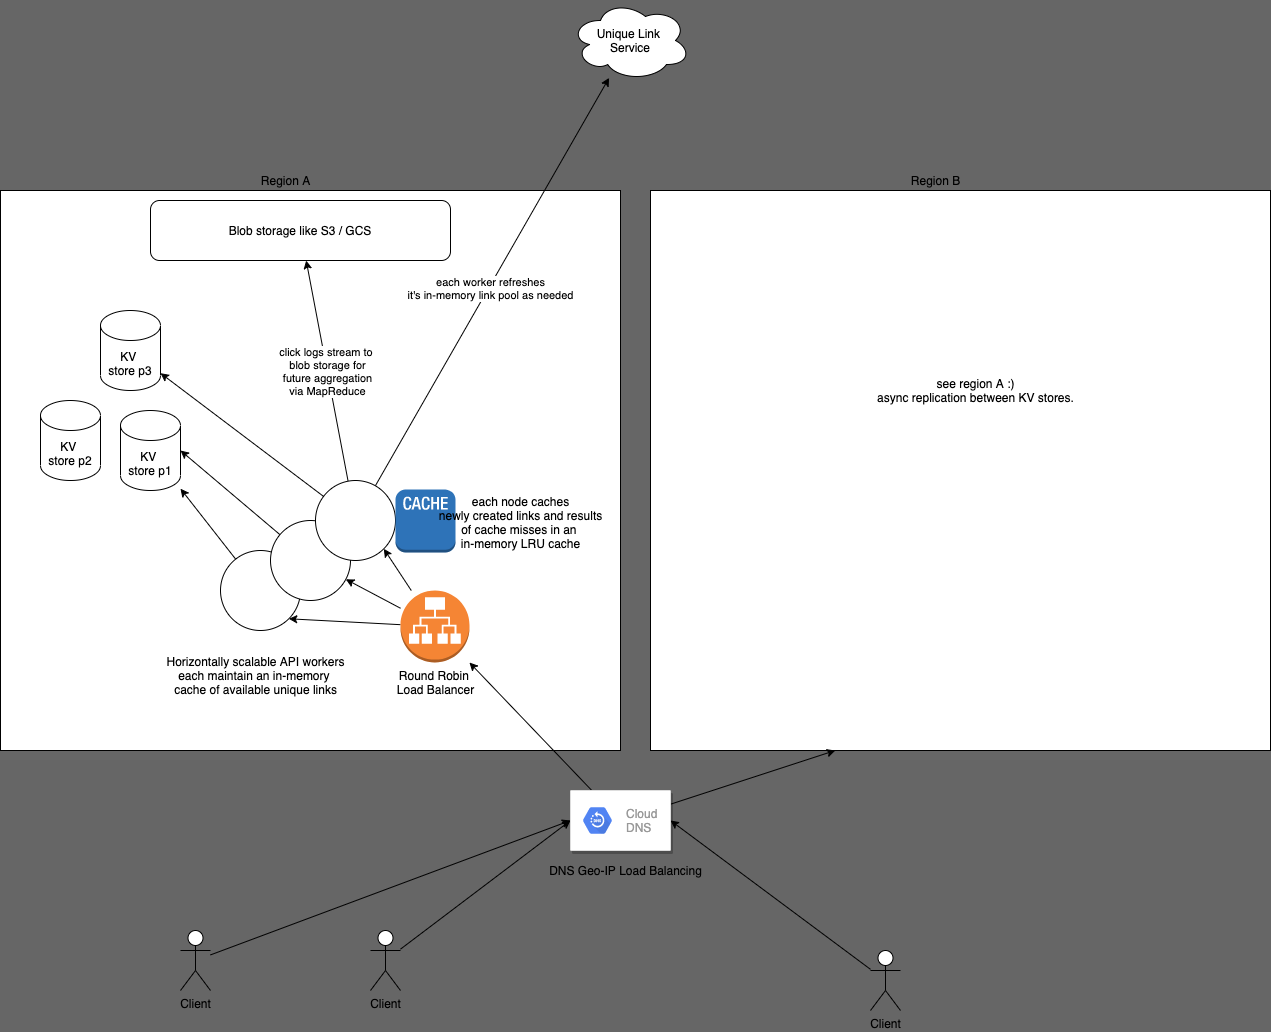

The diagram above was exported from draw.io. Its source (the exported page's mxGraphModel, read from the mxfile embedded in the PNG):
<mxGraphModel dx="1264" dy="927" grid="1" gridSize="10" guides="1" tooltips="1" connect="1" arrows="1" fold="1" page="1" pageScale="1" pageWidth="850" pageHeight="1100" background="#666666" math="0" shadow="0">
  <root>
    <mxCell id="0" />
    <mxCell id="1" parent="0" />
    <mxCell id="2" value="Unique Link&amp;nbsp;&lt;br&gt;Service" style="ellipse;shape=cloud;whiteSpace=wrap;html=1;" vertex="1" parent="1">
      <mxGeometry x="710" y="10" width="120" height="80" as="geometry" />
    </mxCell>
    <mxCell id="3" value="" style="rounded=0;whiteSpace=wrap;html=1;" vertex="1" parent="1">
      <mxGeometry x="140" y="200" width="620" height="560" as="geometry" />
    </mxCell>
    <mxCell id="4" value="Region A" style="text;html=1;align=center;verticalAlign=middle;resizable=0;points=[];autosize=1;strokeColor=none;fillColor=none;" vertex="1" parent="1">
      <mxGeometry x="395" y="180" width="60" height="20" as="geometry" />
    </mxCell>
    <mxCell id="5" value="" style="rounded=0;whiteSpace=wrap;html=1;" vertex="1" parent="1">
      <mxGeometry x="790" y="200" width="620" height="560" as="geometry" />
    </mxCell>
    <mxCell id="6" value="Region B" style="text;html=1;align=center;verticalAlign=middle;resizable=0;points=[];autosize=1;strokeColor=none;fillColor=none;" vertex="1" parent="1">
      <mxGeometry x="1045" y="180" width="60" height="20" as="geometry" />
    </mxCell>
    <mxCell id="7" value="KV&amp;nbsp;&lt;br&gt;store p1" style="shape=cylinder3;whiteSpace=wrap;html=1;boundedLbl=1;backgroundOutline=1;size=15;" vertex="1" parent="1">
      <mxGeometry x="260" y="420" width="60" height="80" as="geometry" />
    </mxCell>
    <mxCell id="15" style="edgeStyle=none;html=1;entryX=0;entryY=0.5;entryDx=0;entryDy=0;" edge="1" parent="1" source="8" target="11">
      <mxGeometry relative="1" as="geometry" />
    </mxCell>
    <mxCell id="8" value="Client" style="shape=umlActor;verticalLabelPosition=bottom;verticalAlign=top;html=1;outlineConnect=0;" vertex="1" parent="1">
      <mxGeometry x="320" y="940" width="30" height="60" as="geometry" />
    </mxCell>
    <mxCell id="17" style="edgeStyle=none;html=1;entryX=1;entryY=0.5;entryDx=0;entryDy=0;" edge="1" parent="1" source="9" target="11">
      <mxGeometry relative="1" as="geometry">
        <mxPoint x="820" y="840" as="targetPoint" />
      </mxGeometry>
    </mxCell>
    <mxCell id="9" value="Client" style="shape=umlActor;verticalLabelPosition=bottom;verticalAlign=top;html=1;outlineConnect=0;" vertex="1" parent="1">
      <mxGeometry x="1010" y="960" width="30" height="60" as="geometry" />
    </mxCell>
    <mxCell id="14" style="edgeStyle=none;html=1;entryX=0;entryY=0.5;entryDx=0;entryDy=0;" edge="1" parent="1" source="10" target="11">
      <mxGeometry relative="1" as="geometry" />
    </mxCell>
    <mxCell id="10" value="Client" style="shape=umlActor;verticalLabelPosition=bottom;verticalAlign=top;html=1;outlineConnect=0;" vertex="1" parent="1">
      <mxGeometry x="510" y="940" width="30" height="60" as="geometry" />
    </mxCell>
    <mxCell id="16" style="edgeStyle=none;html=1;" edge="1" parent="1" source="11" target="19">
      <mxGeometry relative="1" as="geometry" />
    </mxCell>
    <mxCell id="18" style="edgeStyle=none;html=1;entryX=0.298;entryY=1;entryDx=0;entryDy=0;entryPerimeter=0;" edge="1" parent="1" source="11" target="5">
      <mxGeometry relative="1" as="geometry" />
    </mxCell>
    <mxCell id="11" value="" style="strokeColor=#dddddd;shadow=1;strokeWidth=1;rounded=1;absoluteArcSize=1;arcSize=2;" vertex="1" parent="1">
      <mxGeometry x="710" y="800" width="100" height="60" as="geometry" />
    </mxCell>
    <mxCell id="12" value="Cloud &#10;DNS" style="sketch=0;dashed=0;connectable=0;html=1;fillColor=#5184F3;strokeColor=none;shape=mxgraph.gcp2.hexIcon;prIcon=cloud_dns;part=1;labelPosition=right;verticalLabelPosition=middle;align=left;verticalAlign=middle;spacingLeft=5;fontColor=#999999;fontSize=12;" vertex="1" parent="11">
      <mxGeometry y="0.5" width="44" height="39" relative="1" as="geometry">
        <mxPoint x="5" y="-19.5" as="offset" />
      </mxGeometry>
    </mxCell>
    <mxCell id="13" value="DNS Geo-IP Load Balancing" style="text;html=1;align=center;verticalAlign=middle;resizable=0;points=[];autosize=1;strokeColor=none;fillColor=none;" vertex="1" parent="1">
      <mxGeometry x="680" y="870" width="170" height="20" as="geometry" />
    </mxCell>
    <mxCell id="23" style="edgeStyle=none;html=1;" edge="1" parent="1" source="19" target="21">
      <mxGeometry relative="1" as="geometry" />
    </mxCell>
    <mxCell id="24" style="edgeStyle=none;html=1;entryX=1;entryY=1;entryDx=0;entryDy=0;" edge="1" parent="1" source="19" target="22">
      <mxGeometry relative="1" as="geometry" />
    </mxCell>
    <mxCell id="25" style="edgeStyle=none;html=1;entryX=1;entryY=1;entryDx=0;entryDy=0;" edge="1" parent="1" source="19" target="20">
      <mxGeometry relative="1" as="geometry" />
    </mxCell>
    <mxCell id="19" value="Round Robin&amp;nbsp;&lt;br&gt;Load Balancer" style="outlineConnect=0;dashed=0;verticalLabelPosition=bottom;verticalAlign=top;align=center;html=1;shape=mxgraph.aws3.application_load_balancer;fillColor=#F58534;gradientColor=none;" vertex="1" parent="1">
      <mxGeometry x="540" y="600" width="69" height="72" as="geometry" />
    </mxCell>
    <mxCell id="32" style="edgeStyle=none;html=1;" edge="1" parent="1" source="20" target="7">
      <mxGeometry relative="1" as="geometry" />
    </mxCell>
    <mxCell id="20" value="" style="ellipse;whiteSpace=wrap;html=1;aspect=fixed;" vertex="1" parent="1">
      <mxGeometry x="360" y="560" width="80" height="80" as="geometry" />
    </mxCell>
    <mxCell id="35" style="edgeStyle=none;html=1;entryX=1;entryY=0.5;entryDx=0;entryDy=0;entryPerimeter=0;" edge="1" parent="1" source="21" target="7">
      <mxGeometry relative="1" as="geometry" />
    </mxCell>
    <mxCell id="21" value="" style="ellipse;whiteSpace=wrap;html=1;aspect=fixed;" vertex="1" parent="1">
      <mxGeometry x="410" y="530" width="80" height="80" as="geometry" />
    </mxCell>
    <mxCell id="27" style="edgeStyle=none;html=1;" edge="1" parent="1" source="22" target="2">
      <mxGeometry relative="1" as="geometry" />
    </mxCell>
    <mxCell id="28" value="each worker refreshes&lt;br&gt;it's in-memory link pool as needed" style="edgeLabel;html=1;align=center;verticalAlign=middle;resizable=0;points=[];" vertex="1" connectable="0" parent="27">
      <mxGeometry x="-0.0246" y="-1" relative="1" as="geometry">
        <mxPoint as="offset" />
      </mxGeometry>
    </mxCell>
    <mxCell id="36" style="edgeStyle=none;html=1;" edge="1" parent="1" source="22" target="29">
      <mxGeometry relative="1" as="geometry" />
    </mxCell>
    <mxCell id="38" value="click logs stream to&amp;nbsp;&lt;br&gt;blob storage for&lt;br&gt;future aggregation&lt;br&gt;via MapReduce" style="edgeStyle=none;html=1;" edge="1" parent="1" source="22" target="37">
      <mxGeometry relative="1" as="geometry" />
    </mxCell>
    <mxCell id="22" value="" style="ellipse;whiteSpace=wrap;html=1;aspect=fixed;" vertex="1" parent="1">
      <mxGeometry x="455" y="490" width="80" height="80" as="geometry" />
    </mxCell>
    <mxCell id="26" value="Horizontally scalable API workers&lt;br&gt;each maintain an in-memory&amp;nbsp;&lt;br&gt;cache of available unique links" style="text;html=1;align=center;verticalAlign=middle;resizable=0;points=[];autosize=1;strokeColor=none;fillColor=none;" vertex="1" parent="1">
      <mxGeometry x="300" y="660" width="190" height="50" as="geometry" />
    </mxCell>
    <mxCell id="29" value="KV&amp;nbsp;&lt;br&gt;store p3" style="shape=cylinder3;whiteSpace=wrap;html=1;boundedLbl=1;backgroundOutline=1;size=15;" vertex="1" parent="1">
      <mxGeometry x="240" y="320" width="60" height="80" as="geometry" />
    </mxCell>
    <mxCell id="30" value="KV&amp;nbsp;&lt;br&gt;store p2" style="shape=cylinder3;whiteSpace=wrap;html=1;boundedLbl=1;backgroundOutline=1;size=15;" vertex="1" parent="1">
      <mxGeometry x="180" y="410" width="60" height="80" as="geometry" />
    </mxCell>
    <mxCell id="33" value="" style="outlineConnect=0;dashed=0;verticalLabelPosition=bottom;verticalAlign=top;align=center;html=1;shape=mxgraph.aws3.cache_node;fillColor=#2E73B8;gradientColor=none;" vertex="1" parent="1">
      <mxGeometry x="535" y="499" width="60" height="63" as="geometry" />
    </mxCell>
    <mxCell id="34" value="each node caches&lt;br&gt;newly created links and results&lt;br&gt;of cache misses in an&amp;nbsp;&lt;br&gt;in-memory LRU cache" style="text;html=1;align=center;verticalAlign=middle;resizable=0;points=[];autosize=1;strokeColor=none;fillColor=none;" vertex="1" parent="1">
      <mxGeometry x="570" y="502" width="180" height="60" as="geometry" />
    </mxCell>
    <mxCell id="37" value="Blob storage like S3 / GCS" style="rounded=1;whiteSpace=wrap;html=1;" vertex="1" parent="1">
      <mxGeometry x="290" y="210" width="300" height="60" as="geometry" />
    </mxCell>
    <mxCell id="39" value="see region A :)&lt;br&gt;async replication between KV stores." style="text;html=1;align=center;verticalAlign=middle;resizable=0;points=[];autosize=1;strokeColor=none;fillColor=none;" vertex="1" parent="1">
      <mxGeometry x="1010" y="385" width="210" height="30" as="geometry" />
    </mxCell>
  </root>
</mxGraphModel>